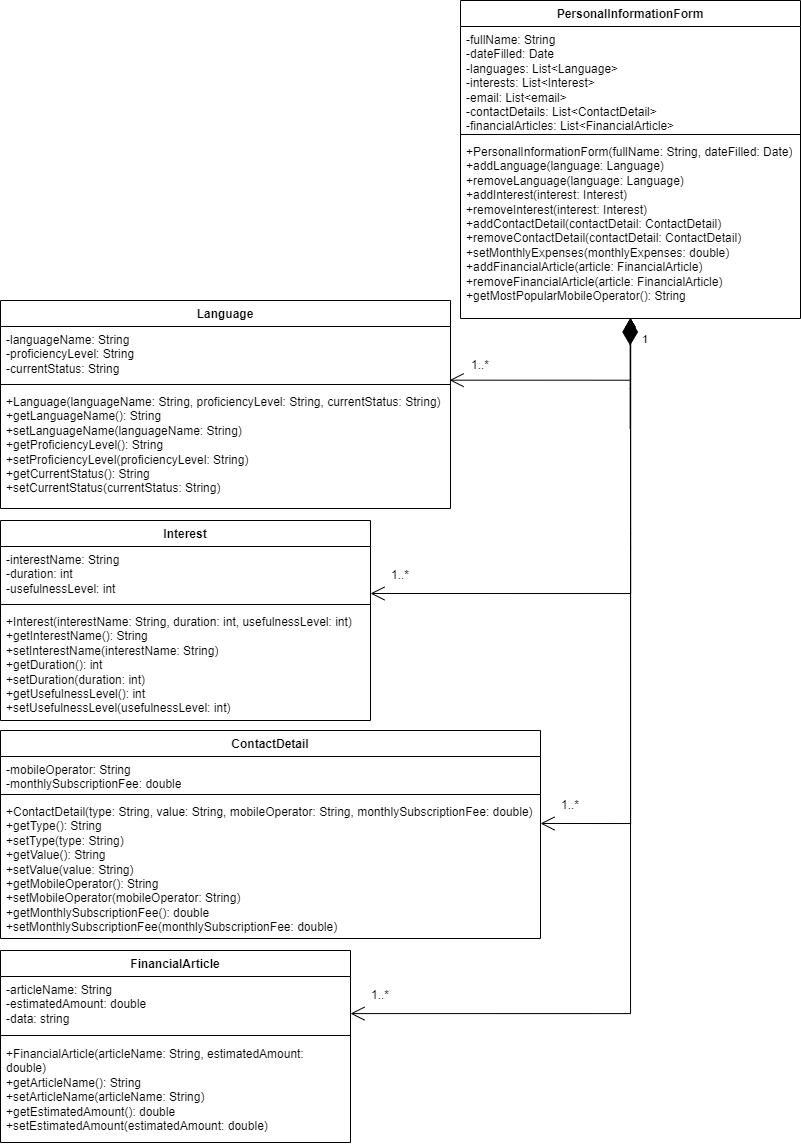

The diagram above was exported from draw.io. Its source (the exported page's mxGraphModel, read from the mxfile embedded in the PNG):
<mxGraphModel dx="2643" dy="538" grid="1" gridSize="10" guides="1" tooltips="1" connect="1" arrows="1" fold="1" page="1" pageScale="1" pageWidth="827" pageHeight="1169" math="0" shadow="0">
  <root>
    <mxCell id="0" />
    <mxCell id="1" parent="0" />
    <mxCell id="sS8BrykdPEdodix2Kkj2-54" value="Language" style="swimlane;fontStyle=1;align=center;verticalAlign=top;childLayout=stackLayout;horizontal=1;startSize=26;horizontalStack=0;resizeParent=1;resizeParentMax=0;resizeLast=0;collapsible=1;marginBottom=0;whiteSpace=wrap;html=1;" parent="1" vertex="1">
      <mxGeometry x="-1640" y="310" width="450" height="208" as="geometry" />
    </mxCell>
    <mxCell id="sS8BrykdPEdodix2Kkj2-55" value="-languageName: String&lt;br style=&quot;border-color: var(--border-color);&quot;&gt;-proficiencyLevel: String&lt;br style=&quot;border-color: var(--border-color);&quot;&gt;-currentStatus: String" style="text;strokeColor=none;fillColor=none;align=left;verticalAlign=top;spacingLeft=4;spacingRight=4;overflow=hidden;rotatable=0;points=[[0,0.5],[1,0.5]];portConstraint=eastwest;whiteSpace=wrap;html=1;" parent="sS8BrykdPEdodix2Kkj2-54" vertex="1">
      <mxGeometry y="26" width="450" height="54" as="geometry" />
    </mxCell>
    <mxCell id="sS8BrykdPEdodix2Kkj2-56" value="" style="line;strokeWidth=1;fillColor=none;align=left;verticalAlign=middle;spacingTop=-1;spacingLeft=3;spacingRight=3;rotatable=0;labelPosition=right;points=[];portConstraint=eastwest;strokeColor=inherit;" parent="sS8BrykdPEdodix2Kkj2-54" vertex="1">
      <mxGeometry y="80" width="450" height="8" as="geometry" />
    </mxCell>
    <mxCell id="sS8BrykdPEdodix2Kkj2-57" value="+Language(languageName: String, proficiencyLevel: String, currentStatus: String)&lt;br style=&quot;border-color: var(--border-color);&quot;&gt;+getLanguageName(): String&lt;br style=&quot;border-color: var(--border-color);&quot;&gt;+setLanguageName(languageName: String)&lt;br style=&quot;border-color: var(--border-color);&quot;&gt;+getProficiencyLevel(): String&lt;br style=&quot;border-color: var(--border-color);&quot;&gt;+setProficiencyLevel(proficiencyLevel: String)&lt;br style=&quot;border-color: var(--border-color);&quot;&gt;+getCurrentStatus(): String&lt;br style=&quot;border-color: var(--border-color);&quot;&gt;+setCurrentStatus(currentStatus: String)" style="text;strokeColor=none;fillColor=none;align=left;verticalAlign=top;spacingLeft=4;spacingRight=4;overflow=hidden;rotatable=0;points=[[0,0.5],[1,0.5]];portConstraint=eastwest;whiteSpace=wrap;html=1;" parent="sS8BrykdPEdodix2Kkj2-54" vertex="1">
      <mxGeometry y="88" width="450" height="120" as="geometry" />
    </mxCell>
    <mxCell id="sS8BrykdPEdodix2Kkj2-58" value="Interest" style="swimlane;fontStyle=1;align=center;verticalAlign=top;childLayout=stackLayout;horizontal=1;startSize=26;horizontalStack=0;resizeParent=1;resizeParentMax=0;resizeLast=0;collapsible=1;marginBottom=0;whiteSpace=wrap;html=1;" parent="1" vertex="1">
      <mxGeometry x="-1640" y="530" width="370" height="200" as="geometry" />
    </mxCell>
    <mxCell id="sS8BrykdPEdodix2Kkj2-59" value="-interestName: String&lt;br style=&quot;border-color: var(--border-color);&quot;&gt;-duration: int&lt;br style=&quot;border-color: var(--border-color);&quot;&gt;-usefulnessLevel: int" style="text;strokeColor=none;fillColor=none;align=left;verticalAlign=top;spacingLeft=4;spacingRight=4;overflow=hidden;rotatable=0;points=[[0,0.5],[1,0.5]];portConstraint=eastwest;whiteSpace=wrap;html=1;" parent="sS8BrykdPEdodix2Kkj2-58" vertex="1">
      <mxGeometry y="26" width="370" height="54" as="geometry" />
    </mxCell>
    <mxCell id="sS8BrykdPEdodix2Kkj2-60" value="" style="line;strokeWidth=1;fillColor=none;align=left;verticalAlign=middle;spacingTop=-1;spacingLeft=3;spacingRight=3;rotatable=0;labelPosition=right;points=[];portConstraint=eastwest;strokeColor=inherit;" parent="sS8BrykdPEdodix2Kkj2-58" vertex="1">
      <mxGeometry y="80" width="370" height="8" as="geometry" />
    </mxCell>
    <mxCell id="sS8BrykdPEdodix2Kkj2-61" value="+Interest(interestName: String, duration: int, usefulnessLevel: int)&lt;br style=&quot;border-color: var(--border-color);&quot;&gt;+getInterestName(): String&lt;br style=&quot;border-color: var(--border-color);&quot;&gt;+setInterestName(interestName: String)&lt;br style=&quot;border-color: var(--border-color);&quot;&gt;+getDuration(): int&lt;br style=&quot;border-color: var(--border-color);&quot;&gt;+setDuration(duration: int)&lt;br style=&quot;border-color: var(--border-color);&quot;&gt;+getUsefulnessLevel(): int&lt;br style=&quot;border-color: var(--border-color);&quot;&gt;+setUsefulnessLevel(usefulnessLevel: int)" style="text;strokeColor=none;fillColor=none;align=left;verticalAlign=top;spacingLeft=4;spacingRight=4;overflow=hidden;rotatable=0;points=[[0,0.5],[1,0.5]];portConstraint=eastwest;whiteSpace=wrap;html=1;" parent="sS8BrykdPEdodix2Kkj2-58" vertex="1">
      <mxGeometry y="88" width="370" height="112" as="geometry" />
    </mxCell>
    <mxCell id="sS8BrykdPEdodix2Kkj2-62" value="ContactDetail" style="swimlane;fontStyle=1;align=center;verticalAlign=top;childLayout=stackLayout;horizontal=1;startSize=26;horizontalStack=0;resizeParent=1;resizeParentMax=0;resizeLast=0;collapsible=1;marginBottom=0;whiteSpace=wrap;html=1;" parent="1" vertex="1">
      <mxGeometry x="-1640" y="740" width="540" height="208" as="geometry" />
    </mxCell>
    <mxCell id="sS8BrykdPEdodix2Kkj2-63" value="-mobileOperator: String&lt;br style=&quot;border-color: var(--border-color);&quot;&gt;-monthlySubscriptionFee: double" style="text;strokeColor=none;fillColor=none;align=left;verticalAlign=top;spacingLeft=4;spacingRight=4;overflow=hidden;rotatable=0;points=[[0,0.5],[1,0.5]];portConstraint=eastwest;whiteSpace=wrap;html=1;" parent="sS8BrykdPEdodix2Kkj2-62" vertex="1">
      <mxGeometry y="26" width="540" height="34" as="geometry" />
    </mxCell>
    <mxCell id="sS8BrykdPEdodix2Kkj2-64" value="" style="line;strokeWidth=1;fillColor=none;align=left;verticalAlign=middle;spacingTop=-1;spacingLeft=3;spacingRight=3;rotatable=0;labelPosition=right;points=[];portConstraint=eastwest;strokeColor=inherit;" parent="sS8BrykdPEdodix2Kkj2-62" vertex="1">
      <mxGeometry y="60" width="540" height="8" as="geometry" />
    </mxCell>
    <mxCell id="sS8BrykdPEdodix2Kkj2-65" value="+ContactDetail(type: String, value: String, mobileOperator: String, monthlySubscriptionFee: double)&lt;br style=&quot;border-color: var(--border-color);&quot;&gt;+getType(): String&lt;br style=&quot;border-color: var(--border-color);&quot;&gt;+setType(type: String)&lt;br style=&quot;border-color: var(--border-color);&quot;&gt;+getValue(): String&lt;br style=&quot;border-color: var(--border-color);&quot;&gt;+setValue(value: String)&lt;br style=&quot;border-color: var(--border-color);&quot;&gt;+getMobileOperator(): String&lt;br style=&quot;border-color: var(--border-color);&quot;&gt;+setMobileOperator(mobileOperator: String)&lt;br style=&quot;border-color: var(--border-color);&quot;&gt;+getMonthlySubscriptionFee(): double&lt;br style=&quot;border-color: var(--border-color);&quot;&gt;+setMonthlySubscriptionFee(monthlySubscriptionFee: double)" style="text;strokeColor=none;fillColor=none;align=left;verticalAlign=top;spacingLeft=4;spacingRight=4;overflow=hidden;rotatable=0;points=[[0,0.5],[1,0.5]];portConstraint=eastwest;whiteSpace=wrap;html=1;" parent="sS8BrykdPEdodix2Kkj2-62" vertex="1">
      <mxGeometry y="68" width="540" height="140" as="geometry" />
    </mxCell>
    <mxCell id="sS8BrykdPEdodix2Kkj2-66" value="FinancialArticle" style="swimlane;fontStyle=1;align=center;verticalAlign=top;childLayout=stackLayout;horizontal=1;startSize=26;horizontalStack=0;resizeParent=1;resizeParentMax=0;resizeLast=0;collapsible=1;marginBottom=0;whiteSpace=wrap;html=1;" parent="1" vertex="1">
      <mxGeometry x="-1640" y="960" width="350" height="192" as="geometry" />
    </mxCell>
    <mxCell id="sS8BrykdPEdodix2Kkj2-67" value="-articleName: String&lt;br style=&quot;border-color: var(--border-color);&quot;&gt;-estimatedAmount: double&lt;br&gt;-data: string" style="text;strokeColor=none;fillColor=none;align=left;verticalAlign=top;spacingLeft=4;spacingRight=4;overflow=hidden;rotatable=0;points=[[0,0.5],[1,0.5]];portConstraint=eastwest;whiteSpace=wrap;html=1;" parent="sS8BrykdPEdodix2Kkj2-66" vertex="1">
      <mxGeometry y="26" width="350" height="54" as="geometry" />
    </mxCell>
    <mxCell id="sS8BrykdPEdodix2Kkj2-68" value="" style="line;strokeWidth=1;fillColor=none;align=left;verticalAlign=middle;spacingTop=-1;spacingLeft=3;spacingRight=3;rotatable=0;labelPosition=right;points=[];portConstraint=eastwest;strokeColor=inherit;" parent="sS8BrykdPEdodix2Kkj2-66" vertex="1">
      <mxGeometry y="80" width="350" height="10" as="geometry" />
    </mxCell>
    <mxCell id="sS8BrykdPEdodix2Kkj2-69" value="+FinancialArticle(articleName: String, estimatedAmount: double)&lt;br style=&quot;border-color: var(--border-color);&quot;&gt;+getArticleName(): String&lt;br style=&quot;border-color: var(--border-color);&quot;&gt;+setArticleName(articleName: String)&lt;br style=&quot;border-color: var(--border-color);&quot;&gt;+getEstimatedAmount(): double&lt;br style=&quot;border-color: var(--border-color);&quot;&gt;+setEstimatedAmount(estimatedAmount: double)" style="text;strokeColor=none;fillColor=none;align=left;verticalAlign=top;spacingLeft=4;spacingRight=4;overflow=hidden;rotatable=0;points=[[0,0.5],[1,0.5]];portConstraint=eastwest;whiteSpace=wrap;html=1;" parent="sS8BrykdPEdodix2Kkj2-66" vertex="1">
      <mxGeometry y="90" width="350" height="102" as="geometry" />
    </mxCell>
    <mxCell id="sS8BrykdPEdodix2Kkj2-70" value="PersonalInformationForm" style="swimlane;fontStyle=1;align=center;verticalAlign=top;childLayout=stackLayout;horizontal=1;startSize=26;horizontalStack=0;resizeParent=1;resizeParentMax=0;resizeLast=0;collapsible=1;marginBottom=0;whiteSpace=wrap;html=1;" parent="1" vertex="1">
      <mxGeometry x="-1180" y="10" width="340" height="318" as="geometry" />
    </mxCell>
    <mxCell id="sS8BrykdPEdodix2Kkj2-71" value="-fullName: String&lt;br style=&quot;border-color: var(--border-color);&quot;&gt;-dateFilled: Date&lt;br style=&quot;border-color: var(--border-color);&quot;&gt;-languages: List&amp;lt;Language&amp;gt;&lt;br style=&quot;border-color: var(--border-color);&quot;&gt;-interests: List&amp;lt;Interest&amp;gt;&lt;br&gt;-email: List&amp;lt;email&amp;gt;&lt;br style=&quot;border-color: var(--border-color);&quot;&gt;-contactDetails: List&amp;lt;ContactDetail&amp;gt;&lt;br style=&quot;border-color: var(--border-color);&quot;&gt;-financialArticles: List&amp;lt;FinancialArticle&amp;gt;" style="text;strokeColor=none;fillColor=none;align=left;verticalAlign=top;spacingLeft=4;spacingRight=4;overflow=hidden;rotatable=0;points=[[0,0.5],[1,0.5]];portConstraint=eastwest;whiteSpace=wrap;html=1;" parent="sS8BrykdPEdodix2Kkj2-70" vertex="1">
      <mxGeometry y="26" width="340" height="104" as="geometry" />
    </mxCell>
    <mxCell id="sS8BrykdPEdodix2Kkj2-72" value="" style="line;strokeWidth=1;fillColor=none;align=left;verticalAlign=middle;spacingTop=-1;spacingLeft=3;spacingRight=3;rotatable=0;labelPosition=right;points=[];portConstraint=eastwest;strokeColor=inherit;" parent="sS8BrykdPEdodix2Kkj2-70" vertex="1">
      <mxGeometry y="130" width="340" height="8" as="geometry" />
    </mxCell>
    <mxCell id="sS8BrykdPEdodix2Kkj2-73" value="+PersonalInformationForm(fullName: String, dateFilled: Date)&lt;br style=&quot;border-color: var(--border-color);&quot;&gt;+addLanguage(language: Language)&lt;br style=&quot;border-color: var(--border-color);&quot;&gt;+removeLanguage(language: Language)&lt;br style=&quot;border-color: var(--border-color);&quot;&gt;+addInterest(interest: Interest)&lt;br style=&quot;border-color: var(--border-color);&quot;&gt;+removeInterest(interest: Interest)&lt;br style=&quot;border-color: var(--border-color);&quot;&gt;+addContactDetail(contactDetail: ContactDetail)&lt;br style=&quot;border-color: var(--border-color);&quot;&gt;+removeContactDetail(contactDetail: ContactDetail)&lt;br style=&quot;border-color: var(--border-color);&quot;&gt;+setMonthlyExpenses(monthlyExpenses: double)&lt;br style=&quot;border-color: var(--border-color);&quot;&gt;+addFinancialArticle(article: FinancialArticle)&lt;br style=&quot;border-color: var(--border-color);&quot;&gt;+removeFinancialArticle(article: FinancialArticle)&lt;br style=&quot;border-color: var(--border-color);&quot;&gt;+getMostPopularMobileOperator(): String" style="text;strokeColor=none;fillColor=none;align=left;verticalAlign=top;spacingLeft=4;spacingRight=4;overflow=hidden;rotatable=0;points=[[0,0.5],[1,0.5]];portConstraint=eastwest;whiteSpace=wrap;html=1;" parent="sS8BrykdPEdodix2Kkj2-70" vertex="1">
      <mxGeometry y="138" width="340" height="180" as="geometry" />
    </mxCell>
    <mxCell id="sS8BrykdPEdodix2Kkj2-74" value="1" style="endArrow=open;html=1;endSize=12;startArrow=diamondThin;startSize=14;startFill=0;edgeStyle=orthogonalEdgeStyle;align=left;verticalAlign=bottom;rounded=0;exitX=0.5;exitY=1;exitDx=0;exitDy=0;entryX=0.998;entryY=0.994;entryDx=0;entryDy=0;entryPerimeter=0;" parent="1" source="sS8BrykdPEdodix2Kkj2-70" target="sS8BrykdPEdodix2Kkj2-55" edge="1">
      <mxGeometry x="-0.7506" y="10" relative="1" as="geometry">
        <mxPoint x="-1050" y="460" as="sourcePoint" />
        <mxPoint x="-890" y="460" as="targetPoint" />
        <Array as="points">
          <mxPoint x="-1010" y="390" />
        </Array>
        <mxPoint as="offset" />
      </mxGeometry>
    </mxCell>
    <mxCell id="sS8BrykdPEdodix2Kkj2-75" value="" style="endArrow=open;html=1;endSize=12;startArrow=diamondThin;startSize=14;startFill=0;edgeStyle=orthogonalEdgeStyle;align=left;verticalAlign=bottom;rounded=0;entryX=0.998;entryY=0.994;entryDx=0;entryDy=0;entryPerimeter=0;" parent="1" edge="1">
      <mxGeometry x="-0.7506" y="10" relative="1" as="geometry">
        <mxPoint x="-1009.9" y="328" as="sourcePoint" />
        <mxPoint x="-1270" y="603" as="targetPoint" />
        <Array as="points">
          <mxPoint x="-1009.9" y="543" />
          <mxPoint x="-1009.9" y="603" />
        </Array>
        <mxPoint as="offset" />
      </mxGeometry>
    </mxCell>
    <mxCell id="sS8BrykdPEdodix2Kkj2-77" value="" style="endArrow=open;html=1;endSize=12;startArrow=diamondThin;startSize=14;startFill=0;edgeStyle=orthogonalEdgeStyle;align=left;verticalAlign=bottom;rounded=0;entryX=0.998;entryY=0.994;entryDx=0;entryDy=0;entryPerimeter=0;strokeColor=#000000;" parent="1" edge="1">
      <mxGeometry x="-0.7518" y="10" relative="1" as="geometry">
        <mxPoint x="-1009.9" y="328" as="sourcePoint" />
        <mxPoint x="-1100" y="833" as="targetPoint" />
        <Array as="points">
          <mxPoint x="-1009.9" y="558" />
          <mxPoint x="-1009.9" y="833" />
        </Array>
        <mxPoint as="offset" />
      </mxGeometry>
    </mxCell>
    <mxCell id="sS8BrykdPEdodix2Kkj2-79" value="1..*" style="text;html=1;align=center;verticalAlign=middle;whiteSpace=wrap;rounded=0;" parent="1" vertex="1">
      <mxGeometry x="-1190" y="360" width="60" height="30" as="geometry" />
    </mxCell>
    <mxCell id="sS8BrykdPEdodix2Kkj2-80" value="1..*" style="text;html=1;align=center;verticalAlign=middle;whiteSpace=wrap;rounded=0;" parent="1" vertex="1">
      <mxGeometry x="-1270" y="570" width="60" height="30" as="geometry" />
    </mxCell>
    <mxCell id="sS8BrykdPEdodix2Kkj2-81" value="1..*" style="text;html=1;align=center;verticalAlign=middle;whiteSpace=wrap;rounded=0;" parent="1" vertex="1">
      <mxGeometry x="-1100" y="800" width="60" height="30" as="geometry" />
    </mxCell>
    <mxCell id="sS8BrykdPEdodix2Kkj2-82" value="1..*" style="text;html=1;align=center;verticalAlign=middle;whiteSpace=wrap;rounded=0;" parent="1" vertex="1">
      <mxGeometry x="-1290" y="990" width="60" height="30" as="geometry" />
    </mxCell>
    <mxCell id="Fn6ordFiXD5aiDy-TXL5-2" value="" style="endArrow=diamondThin;endFill=1;endSize=24;html=1;rounded=0;" edge="1" parent="1">
      <mxGeometry width="160" relative="1" as="geometry">
        <mxPoint x="-1010.34" y="438" as="sourcePoint" />
        <mxPoint x="-1010.34" y="328" as="targetPoint" />
        <Array as="points">
          <mxPoint x="-1010.34" y="398" />
        </Array>
      </mxGeometry>
    </mxCell>
    <mxCell id="sS8BrykdPEdodix2Kkj2-76" value="" style="endArrow=open;html=1;endSize=12;startArrow=diamondThin;startSize=14;startFill=0;edgeStyle=orthogonalEdgeStyle;align=left;verticalAlign=bottom;rounded=0;entryX=1;entryY=0.636;entryDx=0;entryDy=0;entryPerimeter=0;" parent="1" edge="1">
      <mxGeometry x="-0.7506" y="10" relative="1" as="geometry">
        <mxPoint x="-1010" y="328" as="sourcePoint" />
        <mxPoint x="-1290" y="1023.0879999999997" as="targetPoint" />
        <Array as="points">
          <mxPoint x="-1010" y="1023" />
        </Array>
        <mxPoint as="offset" />
      </mxGeometry>
    </mxCell>
  </root>
</mxGraphModel>